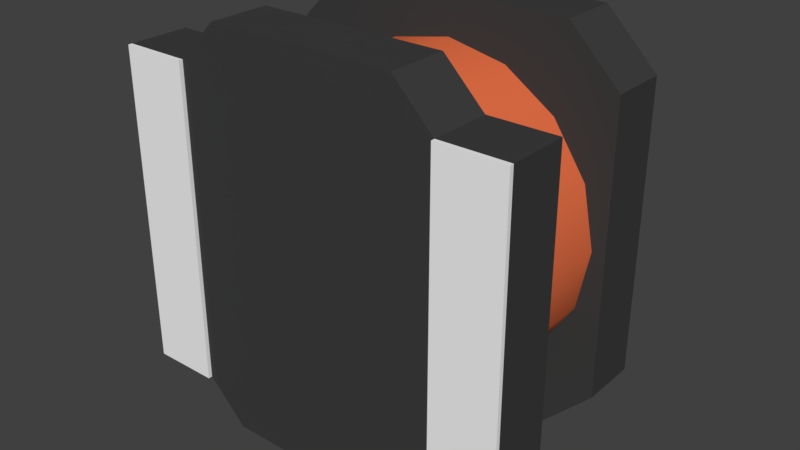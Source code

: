 # Source: L_Taiyo-Yuden_NR-5030.blend  (saved by Blender 2.93.20; exported with 4.5.12 LTS)
import bpy
from mathutils import Matrix  # noqa: F401  (used for matrix-valued properties, if any)

bpy.ops.wm.read_factory_settings(use_empty=True)
scene = bpy.context.scene
scene.name = 'Scene'

# ---- collections
col_collection_1 = bpy.data.collections.new('Collection 1'); scene.collection.children.link(col_collection_1)

# ---- materials (node trees are filled in below, after node groups)
mat_metal = bpy.data.materials.new('Metal')
mat_metal.alpha_threshold = 0.0
mat_metal.use_transparent_shadow = False
mat_metal.diffuse_color = (0.9201, 0.9201, 0.9201, 1.0)
mat_metal.roughness = 0.5
mat_copper = bpy.data.materials.new('Copper')
mat_copper.alpha_threshold = 0.0
mat_copper.use_transparent_shadow = False
mat_copper.diffuse_color = (0.8, 0.1646, 0.06321, 1.0)
mat_copper.specular_color = (1.0, 0.2662, 0.1506)
mat_copper.roughness = 0.5
mat_ferrite = bpy.data.materials.new('Ferrite')
mat_ferrite.alpha_threshold = 0.0
mat_ferrite.use_transparent_shadow = False
mat_ferrite.diffuse_color = (0.04955, 0.04955, 0.04955, 1.0)
mat_ferrite.specular_color = (0.05222, 0.05222, 0.05222)
mat_ferrite.roughness = 0.5
mat_ferrite.line_color = (0.0, 0.0, 0.0, 1.0)

# ---- material node trees

# ---- world
world_world = bpy.data.worlds.new('World'); scene.world = world_world
world_world.color = (0.05088, 0.05088, 0.05088)
world_world.use_sun_shadow = False
world_world.sun_shadow_jitter_overblur = 0.0
world_world.cycles.sampling_method = 'MANUAL'

# ---- meshes
me_plane_002 = bpy.data.meshes.new('Plane.002')
me_plane_002.from_pydata([(-0.7967, -0.6667, 0.02), (0.7967, -0.6667, 0.02), (-0.7967, 0.6667, 0.02), (0.7967, 0.6667, 0.02), (-0.7967, 1.0, 0.02), (0.7967, 1.0, 0.02), (-0.7967, -1.0, 0.02), (0.7967, -1.0, 0.02), (-0.7967, -0.6667, 4.657e-10), (0.7967, -0.6667, 4.657e-10), (-0.7967, 0.6667, 4.657e-10), (0.7967, 0.6667, 4.657e-10), (-0.7967, 1.0, 4.657e-10), (0.7967, 1.0, 4.657e-10), (-0.7967, -1.0, 4.657e-10), (0.7967, -1.0, 4.657e-10)], [], [(2, 3, 5, 4), (1, 0, 6, 7), (10, 12, 13, 11), (9, 15, 14, 8), (3, 2, 10, 11), (6, 0, 8, 14), (2, 4, 12, 10), (4, 5, 13, 12), (0, 1, 9, 8), (1, 7, 15, 9), (7, 6, 14, 15), (5, 3, 11, 13)])
me_plane_002.materials.append(mat_metal)
me_plane_002.use_remesh_preserve_volume = False
me_plane_002.use_remesh_preserve_attributes = False
me_plane_002.use_mirror_vertex_groups = False
me_plane_002.update()
me_plane_001 = bpy.data.meshes.new('Plane.001')
me_plane_001.from_pydata([(1.242e-10, 0.8, 0.32), (1.242e-10, 0.8, 0.9653), (0.3061, 0.7391, 0.32), (0.3061, 0.7391, 0.9653), (0.5657, 0.5657, 0.32), (0.5657, 0.5657, 0.9653), (0.7391, 0.3061, 0.32), (0.7391, 0.3061, 0.9653), (0.8, -3.199e-08, 0.32), (0.8, -3.199e-08, 0.9653), (0.7391, -0.3061, 0.32), (0.7391, -0.3061, 0.9653), (0.5657, -0.5657, 0.32), (0.5657, -0.5657, 0.9653), (0.3061, -0.7391, 0.32), (0.3061, -0.7391, 0.9653), (1.209e-07, -0.8, 0.32), (1.209e-07, -0.8, 0.9653), (-0.3061, -0.7391, 0.32), (-0.3061, -0.7391, 0.9653), (-0.5657, -0.5657, 0.32), (-0.5657, -0.5657, 0.9653), (-0.7391, -0.3061, 0.32), (-0.7391, -0.3061, 0.9653), (-0.8, 1.252e-08, 0.32), (-0.8, 1.252e-08, 0.9653), (-0.7391, 0.3061, 0.32), (-0.7391, 0.3061, 0.9653), (-0.5657, 0.5657, 0.32), (-0.5657, 0.5657, 0.9653), (-0.3061, 0.7391, 0.32), (-0.3061, 0.7391, 0.9653)], [], [(0, 1, 3, 2), (2, 3, 5, 4), (4, 5, 7, 6), (6, 7, 9, 8), (8, 9, 11, 10), (10, 11, 13, 12), (12, 13, 15, 14), (14, 15, 17, 16), (16, 17, 19, 18), (18, 19, 21, 20), (20, 21, 23, 22), (22, 23, 25, 24), (24, 25, 27, 26), (26, 27, 29, 28), (28, 29, 31, 30), (30, 31, 1, 0)])
me_plane_001.polygons.foreach_set('use_smooth', [True] * 16)
me_plane_001.materials.append(mat_copper)
me_plane_001.use_remesh_preserve_volume = False
me_plane_001.use_remesh_preserve_attributes = False
me_plane_001.use_mirror_vertex_groups = False
me_plane_001.update()
me_plane = bpy.data.meshes.new('Plane')
me_plane.from_pydata([(-0.7967, -0.6667, 0.02), (0.7967, -0.6667, 0.02), (-0.7967, 0.6667, 0.02), (0.7967, 0.6667, 0.02), (-0.7967, 1.0, 0.02), (0.7967, 1.0, 0.02), (-0.7967, -1.0, 0.02), (0.7967, -1.0, 0.02), (0.9967, -0.4667, 0.02), (0.9967, 0.4667, 0.02), (-0.9967, -0.4667, 0.02), (-0.9967, 0.4667, 0.02), (-0.7967, -0.6667, 0.32), (0.7967, -0.6667, 0.32), (-0.7967, 0.6667, 0.32), (0.7967, 0.6667, 0.32), (-0.7967, 1.0, 0.32), (0.7967, 1.0, 0.32), (-0.7967, -1.0, 0.32), (0.7967, -1.0, 0.32), (0.9967, -0.4667, 0.32), (0.9967, 0.4667, 0.32), (-0.9967, -0.4667, 0.32), (-0.9967, 0.4667, 0.32), (0.7367, -0.8667, 0.9653), (0.9967, -0.6067, 0.9653), (-0.9967, -0.6067, 0.9653), (-0.7367, -0.8667, 0.9653), (-0.7367, -0.8667, 1.265), (-0.9967, -0.6067, 1.265), (0.9967, -0.6067, 1.265), (0.7367, -0.8667, 1.265), (-0.7367, 0.8667, 1.265), (-0.9967, 0.6067, 1.265), (0.7367, 0.8667, 1.265), (0.9967, 0.6067, 1.265), (-0.7367, 0.8667, 0.9653), (-0.9967, 0.6067, 0.9653), (0.7367, 0.8667, 0.9653), (0.9967, 0.6067, 0.9653)], [], [(0, 2, 3, 1), (3, 9, 8, 1), (0, 10, 11, 2), (12, 13, 15, 14), (14, 15, 17, 16), (13, 12, 18, 19), (15, 13, 20, 21), (12, 14, 23, 22), (4, 2, 14, 16), (11, 10, 22, 23), (8, 9, 21, 20), (6, 7, 19, 18), (2, 11, 23, 14), (5, 4, 16, 17), (1, 8, 20, 13), (0, 6, 18, 12), (10, 0, 12, 22), (3, 5, 17, 15), (9, 3, 15, 21), (7, 1, 13, 19), (26, 37, 36, 38, 39, 25, 24, 27), (29, 28, 31, 30, 35, 34, 32, 33), (32, 36, 37, 33), (35, 39, 38, 34), (31, 24, 25, 30), (29, 26, 27, 28), (34, 38, 36, 32), (30, 25, 39, 35), (28, 27, 24, 31), (33, 37, 26, 29)])
me_plane.materials.append(mat_ferrite)
me_plane.use_remesh_preserve_volume = False
me_plane.use_remesh_preserve_attributes = False
me_plane.use_mirror_vertex_groups = False
me_plane.update()

# ---- objects
ob_plane_002 = bpy.data.objects.new('Plane.002', me_plane_002)
ob_plane_001 = bpy.data.objects.new('Plane.001', me_plane_001)
ob_plane = bpy.data.objects.new('Plane', me_plane)

# ---- transforms, parenting, visibility, modifiers, constraints
ob_plane_002.location = (0.0, 0.0, 0.0)
ob_plane_002.rotation_euler = (-1.571, 1.571, 0.0)
ob_plane_002.scale = (2.45, 2.45, 2.45)
ob_plane_002.lineart.crease_threshold = 0.0
ob_plane_001.location = (0.0, 0.0, 0.0)
ob_plane_001.rotation_euler = (-1.571, 1.571, 0.0)
ob_plane_001.scale = (2.45, 2.45, 2.45)
ob_plane_001.lineart.crease_threshold = 0.0
ob_plane.location = (0.0, 0.0, 0.0)
ob_plane.rotation_euler = (-1.571, 1.571, 0.0)
ob_plane.scale = (2.45, 2.45, 2.45)
ob_plane.lineart.crease_threshold = 0.0

# ---- collection membership
col_collection_1.objects.link(ob_plane_002)
col_collection_1.objects.link(ob_plane_001)
col_collection_1.objects.link(ob_plane)

# ---- scene / render settings (as saved in the file)
scene.frame_start = 1; scene.frame_end = 250; scene.frame_set(1)
scene.render.engine = 'BLENDER_EEVEE_NEXT'
scene.render.resolution_percentage = 50
scene.render.dither_intensity = 0.0
scene.cycles.use_denoising = False
scene.cycles.samples = 128
scene.cycles.sampling_pattern = 'TABULATED_SOBOL'
scene.cycles.use_adaptive_sampling = False
scene.cycles.use_light_tree = False
scene.cycles.blur_glossy = 0.0
scene.cycles.sample_clamp_indirect = 0.0
scene.view_settings.view_transform = 'Standard'
bpy.context.view_layer.update()

# ---- added for rendering (the .blend has no active camera and no usable light): camera, sun
cam_auto = bpy.data.cameras.new('AutoCamera')
cam_auto.lens = 50.0
cam_auto.sensor_width = 36.0
cam_auto.clip_end = 1000.0
ob_auto_camera = bpy.data.objects.new('AutoCamera', cam_auto)
scene.collection.objects.link(ob_auto_camera)
ob_auto_camera.location = (7.01405, -6.86685, 5.61124)
ob_auto_camera.rotation_euler = (1.09748, -7.21219e-08, 0.694738)
scene.camera = ob_auto_camera
light_auto_sun = bpy.data.lights.new('AutoSun', 'SUN')
light_auto_sun.energy = 3.0
light_auto_sun.angle = 0.0523599
ob_auto_sun = bpy.data.objects.new('AutoSun', light_auto_sun)
scene.collection.objects.link(ob_auto_sun)
ob_auto_sun.rotation_euler = (0.872665, 0.174533, 0.523599)
bpy.context.view_layer.update()
